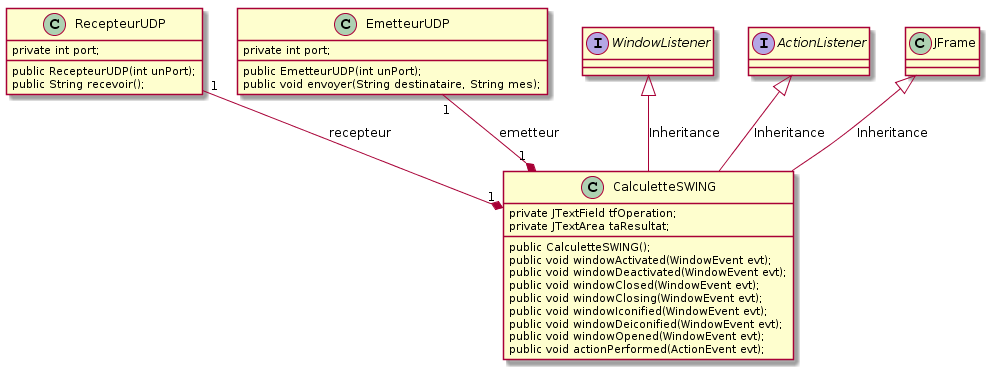

The diagram above was rendered by PlantUML. Its source (embedded in the PNG):
@startuml
interface WindowListener {
}

interface ActionListener{
}

class JFrame {
}

class CalculetteSWING {
    private JTextField tfOperation;
    private JTextArea taResultat;

    public CalculetteSWING();
    public void windowActivated(WindowEvent evt);
    public void windowDeactivated(WindowEvent evt);
    public void windowClosed(WindowEvent evt);
    public void windowClosing(WindowEvent evt);
    public void windowIconified(WindowEvent evt);
    public void windowDeiconified(WindowEvent evt);
    public void windowOpened(WindowEvent evt);
    public void actionPerformed(ActionEvent evt);
} 

class EmetteurUDP {
    private int port;

    public EmetteurUDP(int unPort);
    public void envoyer(String destinataire, String mes);
}

class RecepteurUDP {
    private int port;

    public RecepteurUDP(int unPort);
    public String recevoir();
}

CalculetteSWING "1" *-up- "1" EmetteurUDP: emetteur
CalculetteSWING "1" *-up- "1" RecepteurUDP: recepteur
JFrame <|-down- CalculetteSWING: Inheritance
WindowListener <|-down- CalculetteSWING: Inheritance
ActionListener <|-down- CalculetteSWING: Inheritance
@enduml